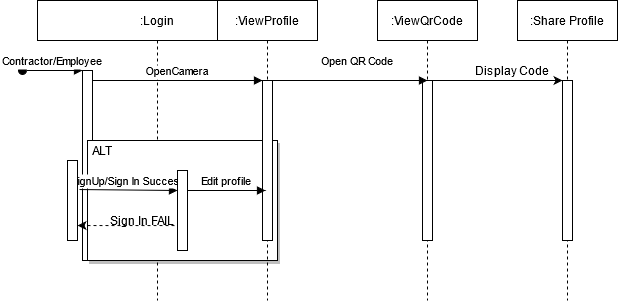

The diagram above was exported from draw.io. Its source (the exported page's mxGraphModel, read from the mxfile embedded in the PNG):
<mxGraphModel dx="700" dy="691" grid="1" gridSize="10" guides="1" tooltips="1" connect="1" arrows="1" fold="1" page="1" pageScale="1" pageWidth="850" pageHeight="1100" math="0" shadow="0">
  <root>
    <mxCell id="0" />
    <mxCell id="1" parent="0" />
    <mxCell id="3nuBFxr9cyL0pnOWT2aG-1" value=":Login" style="shape=umlLifeline;perimeter=lifelinePerimeter;container=1;collapsible=0;recursiveResize=0;rounded=0;shadow=0;strokeWidth=1;" parent="1" vertex="1">
      <mxGeometry x="120" y="80" width="240" height="300" as="geometry" />
    </mxCell>
    <mxCell id="3nuBFxr9cyL0pnOWT2aG-2" value="" style="points=[];perimeter=orthogonalPerimeter;rounded=0;shadow=0;strokeWidth=1;" parent="3nuBFxr9cyL0pnOWT2aG-1" vertex="1">
      <mxGeometry x="45" y="70" width="10" height="190" as="geometry" />
    </mxCell>
    <mxCell id="3nuBFxr9cyL0pnOWT2aG-3" value="Contractor/Employee" style="verticalAlign=bottom;startArrow=oval;endArrow=block;startSize=8;shadow=0;strokeWidth=1;" parent="3nuBFxr9cyL0pnOWT2aG-1" target="3nuBFxr9cyL0pnOWT2aG-2" edge="1">
      <mxGeometry relative="1" as="geometry">
        <mxPoint x="-15" y="70" as="sourcePoint" />
      </mxGeometry>
    </mxCell>
    <mxCell id="rD9XiW4ALDmJvEQASLHr-8" value="ALT" style="text;html=1;strokeColor=none;fillColor=none;align=center;verticalAlign=middle;whiteSpace=wrap;rounded=0;" vertex="1" parent="3nuBFxr9cyL0pnOWT2aG-1">
      <mxGeometry x="55" y="140" width="40" height="20" as="geometry" />
    </mxCell>
    <mxCell id="rD9XiW4ALDmJvEQASLHr-11" value="" style="rounded=0;whiteSpace=wrap;html=1;shadow=1;" vertex="1" parent="3nuBFxr9cyL0pnOWT2aG-1">
      <mxGeometry x="50" y="140" width="190" height="120" as="geometry" />
    </mxCell>
    <mxCell id="rD9XiW4ALDmJvEQASLHr-12" value="ALT" style="text;html=1;strokeColor=none;fillColor=none;align=center;verticalAlign=middle;whiteSpace=wrap;rounded=0;shadow=1;" vertex="1" parent="3nuBFxr9cyL0pnOWT2aG-1">
      <mxGeometry x="45" y="140" width="40" height="20" as="geometry" />
    </mxCell>
    <mxCell id="rD9XiW4ALDmJvEQASLHr-17" value="Sign In FAIL" style="text;html=1;strokeColor=none;fillColor=none;align=center;verticalAlign=middle;whiteSpace=wrap;rounded=0;shadow=1;" vertex="1" parent="3nuBFxr9cyL0pnOWT2aG-1">
      <mxGeometry x="70" y="210" width="70" height="20" as="geometry" />
    </mxCell>
    <mxCell id="3nuBFxr9cyL0pnOWT2aG-5" value=":ViewProfile" style="shape=umlLifeline;perimeter=lifelinePerimeter;container=1;collapsible=0;recursiveResize=0;rounded=0;shadow=0;strokeWidth=1;" parent="1" vertex="1">
      <mxGeometry x="300" y="80" width="100" height="300" as="geometry" />
    </mxCell>
    <mxCell id="3nuBFxr9cyL0pnOWT2aG-6" value="" style="points=[];perimeter=orthogonalPerimeter;rounded=0;shadow=0;strokeWidth=1;" parent="3nuBFxr9cyL0pnOWT2aG-5" vertex="1">
      <mxGeometry x="45" y="80" width="10" height="160" as="geometry" />
    </mxCell>
    <mxCell id="3nuBFxr9cyL0pnOWT2aG-8" value="OpenCamera" style="verticalAlign=bottom;endArrow=block;entryX=0;entryY=0;shadow=0;strokeWidth=1;" parent="1" source="3nuBFxr9cyL0pnOWT2aG-2" target="3nuBFxr9cyL0pnOWT2aG-6" edge="1">
      <mxGeometry relative="1" as="geometry">
        <mxPoint x="275" y="160" as="sourcePoint" />
      </mxGeometry>
    </mxCell>
    <mxCell id="3nuBFxr9cyL0pnOWT2aG-9" value="SignUp/Sign In Success" style="verticalAlign=bottom;endArrow=block;shadow=0;strokeWidth=1;exitX=1.2;exitY=0.363;exitDx=0;exitDy=0;exitPerimeter=0;" parent="1" source="3nuBFxr9cyL0pnOWT2aG-4" edge="1">
      <mxGeometry relative="1" as="geometry">
        <mxPoint x="182" y="270" as="sourcePoint" />
        <mxPoint x="260" y="270" as="targetPoint" />
      </mxGeometry>
    </mxCell>
    <mxCell id="rD9XiW4ALDmJvEQASLHr-1" value=":ViewQrCode" style="shape=umlLifeline;perimeter=lifelinePerimeter;container=1;collapsible=0;recursiveResize=0;rounded=0;shadow=0;strokeWidth=1;" vertex="1" parent="1">
      <mxGeometry x="460" y="80" width="100" height="300" as="geometry" />
    </mxCell>
    <mxCell id="rD9XiW4ALDmJvEQASLHr-2" value="" style="points=[];perimeter=orthogonalPerimeter;rounded=0;shadow=0;strokeWidth=1;" vertex="1" parent="rD9XiW4ALDmJvEQASLHr-1">
      <mxGeometry x="45" y="80" width="10" height="160" as="geometry" />
    </mxCell>
    <mxCell id="rD9XiW4ALDmJvEQASLHr-3" value="Open QR Code" style="verticalAlign=bottom;endArrow=block;entryX=0;entryY=0;shadow=0;strokeWidth=1;" edge="1" parent="1">
      <mxGeometry x="0.1765" y="10" relative="1" as="geometry">
        <mxPoint x="340" y="160.0000000000001" as="sourcePoint" />
        <mxPoint x="510" y="160.0000000000001" as="targetPoint" />
        <mxPoint as="offset" />
      </mxGeometry>
    </mxCell>
    <mxCell id="3nuBFxr9cyL0pnOWT2aG-4" value="" style="points=[];perimeter=orthogonalPerimeter;rounded=0;shadow=0;strokeWidth=1;" parent="1" vertex="1">
      <mxGeometry x="150" y="240" width="10" height="80" as="geometry" />
    </mxCell>
    <mxCell id="rD9XiW4ALDmJvEQASLHr-9" value="" style="points=[];perimeter=orthogonalPerimeter;rounded=0;shadow=0;strokeWidth=1;" vertex="1" parent="1">
      <mxGeometry x="260" y="250" width="10" height="80" as="geometry" />
    </mxCell>
    <mxCell id="rD9XiW4ALDmJvEQASLHr-10" value="Edit profile" style="verticalAlign=bottom;endArrow=block;shadow=0;strokeWidth=1;" edge="1" parent="1">
      <mxGeometry relative="1" as="geometry">
        <mxPoint x="270" y="270" as="sourcePoint" />
        <mxPoint x="348" y="270" as="targetPoint" />
      </mxGeometry>
    </mxCell>
    <mxCell id="rD9XiW4ALDmJvEQASLHr-15" value="" style="endArrow=classic;html=1;dashed=1;entryX=1;entryY=0.813;entryDx=0;entryDy=0;entryPerimeter=0;exitX=-0.3;exitY=0.688;exitDx=0;exitDy=0;exitPerimeter=0;" edge="1" parent="1" source="rD9XiW4ALDmJvEQASLHr-9" target="3nuBFxr9cyL0pnOWT2aG-4">
      <mxGeometry width="50" height="50" relative="1" as="geometry">
        <mxPoint x="260" y="350" as="sourcePoint" />
        <mxPoint x="310" y="300" as="targetPoint" />
      </mxGeometry>
    </mxCell>
    <mxCell id="rD9XiW4ALDmJvEQASLHr-18" value=":Share Profile" style="shape=umlLifeline;perimeter=lifelinePerimeter;container=1;collapsible=0;recursiveResize=0;rounded=0;shadow=0;strokeWidth=1;" vertex="1" parent="1">
      <mxGeometry x="600" y="80" width="100" height="300" as="geometry" />
    </mxCell>
    <mxCell id="rD9XiW4ALDmJvEQASLHr-19" value="" style="points=[];perimeter=orthogonalPerimeter;rounded=0;shadow=0;strokeWidth=1;" vertex="1" parent="rD9XiW4ALDmJvEQASLHr-18">
      <mxGeometry x="45" y="80" width="10" height="160" as="geometry" />
    </mxCell>
    <mxCell id="rD9XiW4ALDmJvEQASLHr-20" value="" style="endArrow=classic;html=1;entryX=0;entryY=0;entryDx=0;entryDy=0;entryPerimeter=0;" edge="1" parent="1" source="rD9XiW4ALDmJvEQASLHr-1" target="rD9XiW4ALDmJvEQASLHr-19">
      <mxGeometry width="50" height="50" relative="1" as="geometry">
        <mxPoint x="510" y="210" as="sourcePoint" />
        <mxPoint x="560" y="160" as="targetPoint" />
      </mxGeometry>
    </mxCell>
    <mxCell id="rD9XiW4ALDmJvEQASLHr-21" value="Display Code" style="text;html=1;strokeColor=none;fillColor=none;align=center;verticalAlign=middle;whiteSpace=wrap;rounded=0;shadow=1;" vertex="1" parent="1">
      <mxGeometry x="550" y="140" width="90" height="20" as="geometry" />
    </mxCell>
  </root>
</mxGraphModel>